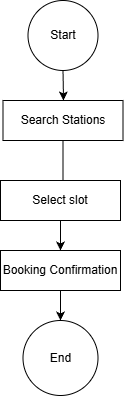

The diagram above was exported from draw.io. Its source (the exported page's mxGraphModel, read from the mxfile embedded in the PNG):
<mxGraphModel dx="1042" dy="562" grid="1" gridSize="10" guides="1" tooltips="1" connect="1" arrows="1" fold="1" page="1" pageScale="1" pageWidth="850" pageHeight="1100" math="0" shadow="0">
  <root>
    <mxCell id="0" />
    <mxCell id="1" parent="0" />
    <mxCell id="76W5SPk-BkdhX653xrMz-17" edge="1" parent="1" source="76W5SPk-BkdhX653xrMz-18" style="edgeStyle=orthogonalEdgeStyle;rounded=0;orthogonalLoop=1;jettySize=auto;html=1;" target="76W5SPk-BkdhX653xrMz-21" value="">
      <mxGeometry relative="1" as="geometry" />
    </mxCell>
    <mxCell id="76W5SPk-BkdhX653xrMz-18" parent="1" style="rounded=0;whiteSpace=wrap;html=1;" value="Search Stations" vertex="1">
      <mxGeometry height="40" width="120" x="332.5" y="550" as="geometry" />
    </mxCell>
    <mxCell id="76W5SPk-BkdhX653xrMz-19" parent="1" style="rounded=0;whiteSpace=wrap;html=1;" value="Select slot" vertex="1">
      <mxGeometry height="40" width="120" x="330" y="630" as="geometry" />
    </mxCell>
    <mxCell id="76W5SPk-BkdhX653xrMz-20" edge="1" parent="1" source="76W5SPk-BkdhX653xrMz-21" style="edgeStyle=orthogonalEdgeStyle;rounded=0;orthogonalLoop=1;jettySize=auto;html=1;" target="76W5SPk-BkdhX653xrMz-24" value="">
      <mxGeometry relative="1" as="geometry" />
    </mxCell>
    <mxCell id="76W5SPk-BkdhX653xrMz-21" parent="1" style="rounded=0;whiteSpace=wrap;html=1;" value="Booking Confirmation" vertex="1">
      <mxGeometry height="40" width="120" x="330" y="700" as="geometry" />
    </mxCell>
    <mxCell id="76W5SPk-BkdhX653xrMz-22" edge="1" parent="1" source="76W5SPk-BkdhX653xrMz-23" style="edgeStyle=orthogonalEdgeStyle;rounded=0;orthogonalLoop=1;jettySize=auto;html=1;" value="">
      <mxGeometry relative="1" as="geometry">
        <Array as="points">
          <mxPoint x="393" y="550" />
          <mxPoint x="393" y="550" />
        </Array>
        <mxPoint x="393" y="550" as="targetPoint" />
      </mxGeometry>
    </mxCell>
    <mxCell id="76W5SPk-BkdhX653xrMz-23" parent="1" style="ellipse;whiteSpace=wrap;html=1;aspect=fixed;" value="Start" vertex="1">
      <mxGeometry height="70" width="70" x="357.5" y="450" as="geometry" />
    </mxCell>
    <mxCell id="76W5SPk-BkdhX653xrMz-24" parent="1" style="ellipse;whiteSpace=wrap;html=1;aspect=fixed;" value="End" vertex="1">
      <mxGeometry height="75" width="75" x="352.5" y="770" as="geometry" />
    </mxCell>
  </root>
</mxGraphModel>